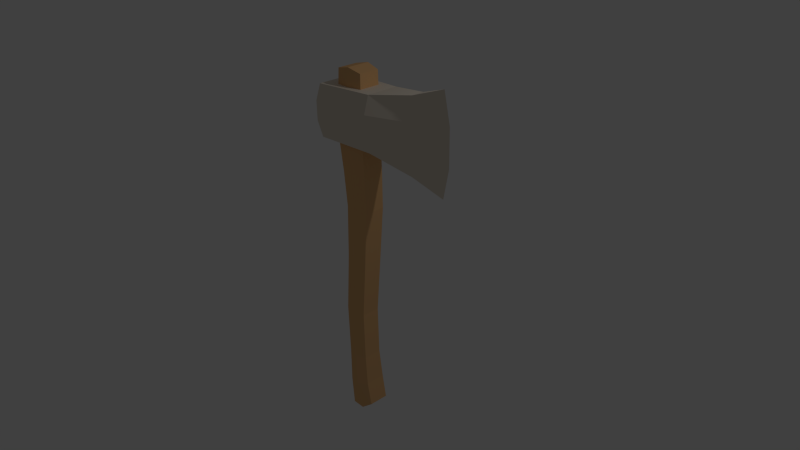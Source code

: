 # Source: Axe.blend  (saved by Blender 2.76.0; exported with 4.5.12 LTS)
import bpy
from mathutils import Matrix  # noqa: F401  (used for matrix-valued properties, if any)

bpy.ops.wm.read_factory_settings(use_empty=True)
scene = bpy.context.scene
scene.name = 'Scene'

# ---- collections
col_collection_1 = bpy.data.collections.new('Collection 1'); scene.collection.children.link(col_collection_1)

# ---- materials (node trees are filled in below, after node groups)
mat_material_001 = bpy.data.materials.new('Material.001')
mat_material_001.alpha_threshold = 0.0
mat_material_001.use_transparent_shadow = False
mat_material_001.diffuse_color = (0.8007, 0.7185, 0.6084, 1.0)
mat_material_001.roughness = 0.5
mat_material_001.line_color = (0.0, 0.0, 0.0, 1.0)
mat_material = bpy.data.materials.new('Material')
mat_material.alpha_threshold = 0.0
mat_material.use_transparent_shadow = False
mat_material.diffuse_color = (0.8, 0.4662, 0.2084, 1.0)
mat_material.roughness = 0.5
mat_material.line_color = (0.0, 0.0, 0.0, 1.0)

# ---- material node trees

# ---- world
world_world = bpy.data.worlds.new('World'); scene.world = world_world
world_world.color = (0.05088, 0.05088, 0.05088)
world_world.use_sun_shadow = False
world_world.sun_shadow_jitter_overblur = 0.0
world_world.cycles.sampling_method = 'MANUAL'
world_world.cycles.sample_map_resolution = 256
world_world.light_settings.ao_factor = 0.25

# ---- cameras
cam_camera = bpy.data.cameras.new('Camera')
cam_camera.clip_end = 100.0
cam_camera.lens = 35.0
cam_camera.sensor_width = 32.0
cam_camera.sensor_height = 18.0
cam_camera.ortho_scale = 7.314
cam_camera.dof.focus_distance = 0.0
cam_camera.dof.aperture_fstop = 128.0

# ---- lights
light_lamp = bpy.data.lights.new('Lamp', 'POINT')
light_lamp.transmission_factor = 0.0
light_lamp.cutoff_distance = 30.0
light_lamp.energy = 100.0
light_lamp.shadow_buffer_clip_start = 1.001
light_lamp.shadow_soft_size = 0.1
light_lamp.shadow_maximum_resolution = 0.006
light_lamp.use_absolute_resolution = True
light_lamp.cycles.use_multiple_importance_sampling = False

# ---- meshes
me_cube_001 = bpy.data.meshes.new('Cube.001')
me_cube_001.from_pydata([(-0.5541, -0.6484, -0.7984), (-0.5541, 0.6484, -0.7984), (1.391, 0.5293, -0.8193), (1.391, -0.5293, -0.8193), (-0.5739, -0.6484, 0.844), (-0.5739, 0.6484, 0.844), (1.389, 0.5293, 0.9151), (1.389, -0.5293, 0.9151), (3.8, 0.0, -1.645), (3.802, 0.0, 1.495), (2.797, -0.2117, -1.218), (2.797, 0.2117, -1.218), (2.806, -0.2117, 1.152), (2.806, 0.2117, 1.152), (-0.6656, -0.7363, -0.2883), (-0.6736, -0.7363, 0.3293), (-0.6736, 0.7363, 0.3293), (-0.6656, 0.7363, -0.2883), (1.39, 0.6921, 0.3617), (1.39, 0.6921, -0.2659), (1.39, -0.6921, 0.3617), (1.39, -0.6921, -0.2659), (4.008, 0.0, 0.5248), (4.007, 0.0, -0.6788), (2.834, -0.278, -0.4624), (2.837, -0.278, 0.3974), (2.837, 0.278, 0.3974), (2.834, 0.278, -0.4624)], [], [(14, 17, 1, 0), (17, 19, 2, 1), (21, 14, 0, 3), (0, 1, 2, 3), (7, 6, 5, 4), (12, 25, 22, 9), (26, 13, 9, 22), (3, 2, 11, 10), (21, 3, 10, 24), (6, 7, 12, 13), (18, 6, 13, 26), (4, 5, 16, 15), (15, 16, 17, 14), (5, 6, 18, 16), (16, 18, 19, 17), (7, 4, 15, 20), (20, 15, 14, 21), (24, 10, 8, 23), (10, 11, 8), (25, 24, 23, 22), (11, 27, 23, 8), (27, 26, 22, 23), (7, 20, 25, 12), (20, 21, 24, 25), (2, 19, 27, 11), (19, 18, 26, 27), (13, 12, 9)])
me_cube_001.materials.append(mat_material_001)
me_cube_001.use_remesh_preserve_volume = False
me_cube_001.use_remesh_preserve_attributes = False
me_cube_001.use_mirror_vertex_groups = False
me_cube_001.update()
me_cube = bpy.data.meshes.new('Cube')
me_cube.from_pydata([(0.9132, 0.4467, -0.1985), (0.9132, -0.4467, -0.1985), (-0.6934, -0.4467, -0.6812), (-0.6934, 0.4467, -0.6812), (0.8361, 0.4532, 15.32), (0.8361, -0.4532, 15.32), (-0.8861, -0.4532, 15.32), (-0.8861, 0.4532, 15.32), (0.454, 0.4108, 2.192), (0.454, -0.4108, 2.192), (-0.9127, -0.4108, 2.152), (-0.9127, 0.4108, 2.152), (0.6368, 0.4575, 0.8607), (0.6368, -0.4575, 0.8607), (-0.8299, -0.4575, 0.5792), (-0.8299, 0.4575, 0.5792), (0.9882, 0.4587, 9.458), (0.9882, -0.4587, 9.458), (-0.577, -0.4587, 9.458), (-0.577, 0.4587, 9.458), (0.3995, 0.4154, 4.397), (0.3995, -0.4154, 4.397), (-1.006, -0.4154, 4.397), (-1.006, 0.4154, 4.397), (0.7288, 0.4306, 7.075), (0.7288, -0.4306, 7.075), (-0.7253, -0.4306, 7.075), (-0.7253, 0.4306, 7.075), (0.8767, 0.4901, 12.66), (0.8767, -0.4901, 12.66), (-1.073, -0.4901, 12.66), (-1.073, 0.4901, 12.66), (0.9603, 0.4749, 11.0), (0.9603, -0.4749, 11.0), (-0.7625, -0.4749, 11.0), (-0.7625, 0.4749, 11.0), (0.179, 0.5075, -0.6282), (0.179, -0.5075, -0.6282), (-0.01875, 0.5124, 15.47), (-0.01875, -0.5124, 15.47), (-0.2293, -0.5433, 2.172), (-0.2293, 0.5433, 2.172), (-0.08044, 0.61, 0.6837), (-0.08044, -0.61, 0.6837), (0.2056, -0.6129, 9.458), (0.2056, 0.6129, 9.458), (-0.3033, 0.5545, 4.397), (-0.3033, -0.5545, 4.397), (0.001756, -0.5726, 7.075), (0.001757, 0.5726, 7.075), (-0.09815, -0.6525, 12.66), (-0.09815, 0.6525, 12.66), (0.09888, 0.6333, 11.0), (0.09888, -0.6333, 11.0)], [], [(36, 37, 2, 3), (38, 7, 6, 39), (28, 4, 5, 29), (50, 39, 6, 30), (30, 6, 7, 31), (42, 36, 3, 15), (12, 8, 9, 13), (43, 40, 10, 14), (14, 10, 11, 15), (46, 41, 11, 23), (41, 42, 15, 11), (0, 12, 13, 1), (37, 43, 14, 2), (2, 14, 15, 3), (24, 16, 17, 25), (48, 44, 18, 26), (26, 18, 19, 27), (52, 45, 19, 35), (49, 46, 23, 27), (8, 20, 21, 9), (40, 47, 22, 10), (10, 22, 23, 11), (20, 24, 25, 21), (47, 48, 26, 22), (22, 26, 27, 23), (45, 49, 27, 19), (32, 28, 29, 33), (53, 50, 30, 34), (34, 30, 31, 35), (38, 51, 31, 7), (51, 52, 35, 31), (16, 32, 33, 17), (44, 53, 34, 18), (18, 34, 35, 19), (0, 1, 37, 36), (4, 38, 39, 5), (29, 5, 39, 50), (12, 0, 36, 42), (13, 9, 40, 43), (20, 8, 41, 46), (8, 12, 42, 41), (1, 13, 43, 37), (25, 17, 44, 48), (32, 16, 45, 52), (24, 20, 46, 49), (9, 21, 47, 40), (21, 25, 48, 47), (16, 24, 49, 45), (33, 29, 50, 53), (4, 28, 51, 38), (28, 32, 52, 51), (17, 33, 53, 44)])
me_cube.materials.append(mat_material)
me_cube.use_remesh_preserve_volume = False
me_cube.use_remesh_preserve_attributes = False
me_cube.use_mirror_vertex_groups = False
me_cube.update()

# ---- objects
ob_cube_001 = bpy.data.objects.new('Cube.001', me_cube_001)
ob_empty = bpy.data.objects.new('Empty', None)
ob_cube = bpy.data.objects.new('Cube', me_cube)
ob_lamp = bpy.data.objects.new('Lamp', light_lamp)
ob_camera = bpy.data.objects.new('Camera', cam_camera)

# ---- transforms, parenting, visibility, modifiers, constraints
ob_cube_001.location = (-0.3482, -1.966e-07, 1.853)
ob_cube_001.scale = (0.4142, 0.4142, 0.4142)
ob_cube_001.lineart.crease_threshold = 0.0
ob_empty.location = (1.665, 1.316e-07, -0.9794)
ob_empty.rotation_euler = (1.571, -2.103, -3.666e-08)
ob_empty.scale = (2.477, 2.477, 2.477)
ob_empty.empty_display_type = 'IMAGE'
ob_empty.empty_image_offset = (0.0, 0.0)
ob_empty.hide_viewport = True
ob_empty.hide_select = True
ob_empty.lineart.crease_threshold = 0.0
ob_cube.location = (-0.1831, 4.107e-07, -2.254)
ob_cube.scale = (0.2257, 0.3045, 0.3045)
ob_cube.lock_rotations_4d = False
ob_cube.empty_display_type = 'ARROWS'
ob_cube.lineart.crease_threshold = 0.0
ob_lamp.location = (4.076, 1.005, 5.904)
ob_lamp.rotation_euler = (0.6503, 0.05522, 1.866)
ob_lamp.lock_rotations_4d = False
ob_lamp.empty_display_type = 'ARROWS'
ob_lamp.color = (0.0, 0.0, 0.0, 0.0)
ob_lamp.lineart.crease_threshold = 0.0
ob_camera.location = (7.481, -6.508, 5.344)
ob_camera.rotation_euler = (1.109, 0.01082, 0.8149)
ob_camera.lock_rotations_4d = False
ob_camera.empty_display_type = 'ARROWS'
ob_camera.color = (0.0, 0.0, 0.0, 0.0)
ob_camera.display_type = 'WIRE'
ob_camera.lineart.crease_threshold = 0.0

# ---- collection membership
col_collection_1.objects.link(ob_cube_001)
col_collection_1.objects.link(ob_empty)
col_collection_1.objects.link(ob_cube)
col_collection_1.objects.link(ob_lamp)
col_collection_1.objects.link(ob_camera)

# ---- scene / render settings (as saved in the file)
scene.camera = ob_camera
scene.frame_start = 1; scene.frame_end = 250; scene.frame_set(1)
scene.render.engine = 'BLENDER_EEVEE_NEXT'
scene.render.image_settings.compression = 90
scene.render.resolution_percentage = 50
scene.render.dither_intensity = 0.0
scene.cycles.use_denoising = False
scene.cycles.samples = 10
scene.cycles.sampling_pattern = 'TABULATED_SOBOL'
scene.cycles.light_sampling_threshold = 0.0
scene.cycles.use_adaptive_sampling = False
scene.cycles.use_light_tree = False
scene.cycles.blur_glossy = 0.0
scene.cycles.volume_bounces = 1
scene.cycles.pixel_filter_type = 'GAUSSIAN'
scene.cycles.sample_clamp_indirect = 0.0
scene.view_settings.view_transform = 'Standard'
bpy.context.view_layer.update()
